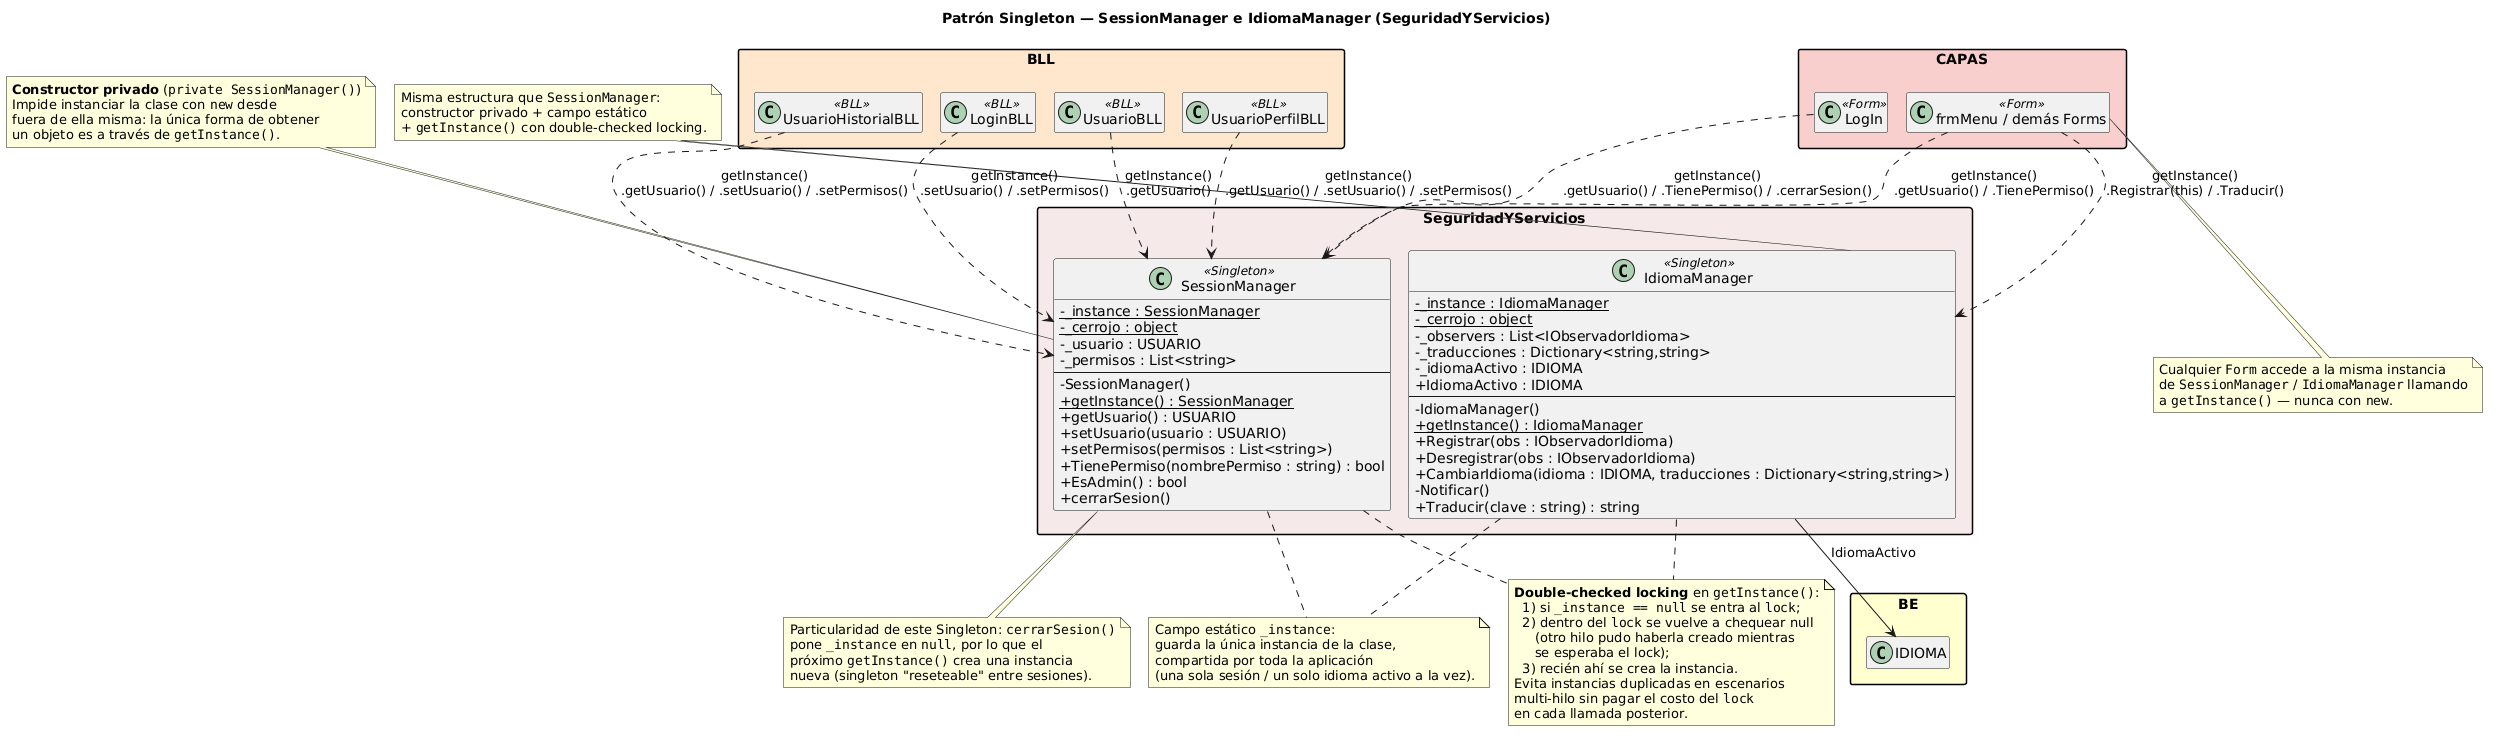

The diagram above was rendered by PlantUML. Its source (embedded in the PNG):
@startuml DiagramaClases_Singleton

!pragma layout smetana
skinparam classAttributeIconSize 0
skinparam packageStyle rectangle
hide empty members

title Patrón Singleton — SessionManager e IdiomaManager (SeguridadYServicios)

package "SeguridadYServicios" #F4E8E8 {

  class SessionManager <<Singleton>> {
    - {static} _instance : SessionManager
    - {static} _cerrojo : object
    - _usuario : USUARIO
    - _permisos : List<string>
    --
    - SessionManager()
    + {static} getInstance() : SessionManager
    + getUsuario() : USUARIO
    + setUsuario(usuario : USUARIO)
    + setPermisos(permisos : List<string>)
    + TienePermiso(nombrePermiso : string) : bool
    + EsAdmin() : bool
    + cerrarSesion()
  }

  class IdiomaManager <<Singleton>> {
    - {static} _instance : IdiomaManager
    - {static} _cerrojo : object
    - _observers : List<IObservadorIdioma>
    - _traducciones : Dictionary<string,string>
    - _idiomaActivo : IDIOMA
    + IdiomaActivo : IDIOMA
    --
    - IdiomaManager()
    + {static} getInstance() : IdiomaManager
    + Registrar(obs : IObservadorIdioma)
    + Desregistrar(obs : IObservadorIdioma)
    + CambiarIdioma(idioma : IDIOMA, traducciones : Dictionary<string,string>)
    - Notificar()
    + Traducir(clave : string) : string
  }
}

package "BE" #FEFECE {
  class IDIOMA
}

IdiomaManager --> IDIOMA : IdiomaActivo >

' ─────────────────────────────────────────
' Comentarios sobre la implementación del patrón
' ─────────────────────────────────────────

note top of SessionManager
  **Constructor privado** (""private SessionManager()"")
  Impide instanciar la clase con ""new"" desde
  fuera de ella misma: la única forma de obtener
  un objeto es a través de ""getInstance()"".
end note

note top of IdiomaManager
  Misma estructura que ""SessionManager"":
  constructor privado + campo estático
  + ""getInstance()"" con double-checked locking.
end note

note as N_instance
  Campo estático ""_instance"":
  guarda la única instancia de la clase,
  compartida por toda la aplicación
  (una sola sesión / un solo idioma activo a la vez).
end note
SessionManager .. N_instance
IdiomaManager .. N_instance

note as N_dcl
  **Double-checked locking** en ""getInstance()"":
    1) si ""_instance == null"" se entra al ""lock"";
    2) dentro del ""lock"" se vuelve a chequear null
       (otro hilo pudo haberla creado mientras
       se esperaba el lock);
    3) recién ahí se crea la instancia.
  Evita instancias duplicadas en escenarios
  multi-hilo sin pagar el costo del ""lock""
  en cada llamada posterior.
end note
SessionManager .. N_dcl
IdiomaManager .. N_dcl

note bottom of SessionManager
  Particularidad de este Singleton: ""cerrarSesion()""
  pone ""_instance"" en ""null"", por lo que el
  próximo ""getInstance()"" crea una instancia
  nueva (singleton "reseteable" entre sesiones).
end note

' ─────────────────────────────────────────
' Clientes (uso del singleton)
' ─────────────────────────────────────────

package "BLL" #FFE6CC {
  class LoginBLL <<BLL>>
  class UsuarioBLL <<BLL>>
  class UsuarioPerfilBLL <<BLL>>
  class UsuarioHistorialBLL <<BLL>>
}

package "CAPAS" #F8CECC {
  class "LogIn" as LogIn <<Form>>
  class "frmMenu / demás Forms" as OtrosForms <<Form>>
}

LoginBLL ..> SessionManager : getInstance()\n.setUsuario() / .setPermisos()
UsuarioPerfilBLL ..> SessionManager : getInstance()\n.getUsuario() / .setUsuario() / .setPermisos()
UsuarioHistorialBLL ..> SessionManager : getInstance()\n.getUsuario() / .setUsuario() / .setPermisos()
UsuarioBLL ..> SessionManager : getInstance()\n.getUsuario()
LogIn ..> SessionManager : getInstance()\n.getUsuario() / .TienePermiso() / .cerrarSesion()
OtrosForms ..> SessionManager : getInstance()\n.getUsuario() / .TienePermiso()
OtrosForms ..> IdiomaManager : getInstance()\n.Registrar(this) / .Traducir()

note bottom of OtrosForms
  Cualquier ""Form"" accede a la misma instancia
  de ""SessionManager"" / ""IdiomaManager"" llamando
  a ""getInstance()"" — nunca con ""new"".
end note

@enduml